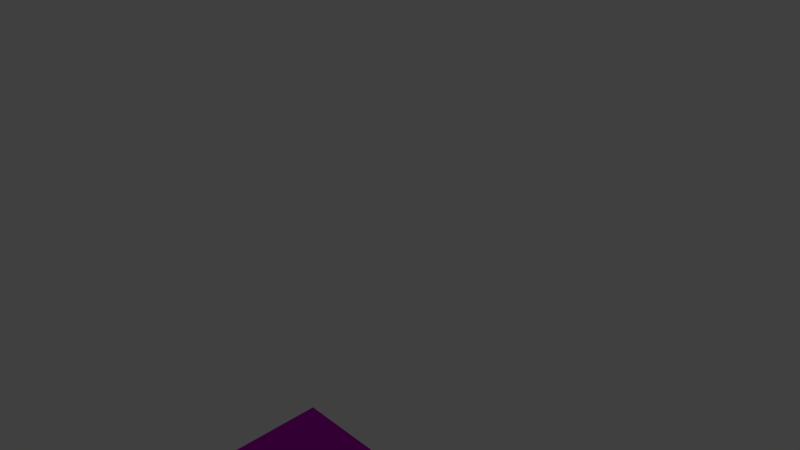 # Source: cz_crate.blend  (saved by Blender 2.76.0; exported with 4.5.12 LTS)
import bpy
from mathutils import Matrix  # noqa: F401  (used for matrix-valued properties, if any)

bpy.ops.wm.read_factory_settings(use_empty=True)
scene = bpy.context.scene
scene.name = 'Scene'

# ---- collections
col_collection_1 = bpy.data.collections.new('Collection 1'); scene.collection.children.link(col_collection_1)

# ---- images (referenced by path relative to the original .blend; pixels are not part of the script)
import os
ASSET_DIR = os.environ.get("B2B_ASSET_DIR", "")  # directory of the original .blend (textures are referenced by path, not embedded)
HERE = os.path.dirname(os.path.abspath(__file__))  # packed textures are extracted next to this script under _unpacked/

def load_image(name, relpath, width, height, colorspace="sRGB"):
    """Load a texture the original file referenced (path relative to the .blend, or extracted next to this script)."""
    p = next((c for c in (os.path.join(HERE, relpath), os.path.join(ASSET_DIR, relpath)) if relpath and os.path.exists(c)), "")
    if p:
        img = bpy.data.images.load(p, check_existing=True)
        img.name = name
    else:  # same state as the original file: an image datablock whose file is absent (Cycles renders it pink)
        img = bpy.data.images.new(name, width, height)
        img.source = "FILE"
        img.filepath = "//" + (relpath or name)
    img.colorspace_settings.name = colorspace
    return img
img_crate2_diffuse_png = load_image('crate2_diffuse.png', 'crate2_diffuse.png', 1024, 1024, 'sRGB')
img_crate2_normal_png = load_image('crate2_normal.png', 'crate2_normal.png', 1024, 1024, 'sRGB')

# ---- materials (node trees are filled in below, after node groups)
mat_material_001 = bpy.data.materials.new('Material.001')
mat_material_001.alpha_threshold = 0.0
mat_material_001.roughness = 0.5

# ---- material node trees
mat_material_001.use_nodes = True; mat_material_001.node_tree.nodes.clear()
_N = mat_material_001.node_tree.nodes; _L = mat_material_001.node_tree.links
n0 = _N.new('ShaderNodeOutputMaterial'); n0.name = 'Material Output'; n0.location = (300, 300)
n1 = _N.new('ShaderNodeNormalMap'); n1.name = 'Normal Map'; n1.location = (-178, 177)
n1.uv_map = 'UVMap'
n2 = _N.new('ShaderNodeTexImage'); n2.name = 'Image Texture'; n2.location = (-185, 578)
n2.width = 140
n2.image = img_crate2_diffuse_png
n3 = _N.new('ShaderNodeTexImage'); n3.name = 'Image Texture.001'; n3.location = (-361, 304)
n3.width = 140
n3.image = img_crate2_normal_png
n4 = _N.new('ShaderNodeBsdfDiffuse'); n4.name = 'Diffuse BSDF'; n4.location = (38, 322)
_L.new(n4.outputs[0], n0.inputs[0])
_L.new(n2.outputs[0], n4.inputs[0])
_L.new(n3.outputs[0], n1.inputs[1])
_L.new(n1.outputs[0], n4.inputs[2])
n0.is_active_output = True

# ---- world
world_world = bpy.data.worlds.new('World'); scene.world = world_world
world_world.color = (0.05088, 0.05088, 0.05088)
world_world.use_sun_shadow = False
world_world.sun_shadow_jitter_overblur = 0.0
world_world.cycles.sampling_method = 'MANUAL'
world_world.cycles.sample_map_resolution = 256

# ---- cameras
cam_camera = bpy.data.cameras.new('Camera')
cam_camera.clip_end = 100.0
cam_camera.lens = 35.0
cam_camera.sensor_width = 32.0
cam_camera.sensor_height = 18.0
cam_camera.ortho_scale = 7.314
cam_camera.dof.focus_distance = 0.0

# ---- lights
light_lamp = bpy.data.lights.new('Lamp', 'POINT')
light_lamp.transmission_factor = 0.0
light_lamp.cutoff_distance = 30.0
light_lamp.energy = 100.0
light_lamp.shadow_buffer_clip_start = 1.001
light_lamp.shadow_soft_size = 0.1
light_lamp.shadow_maximum_resolution = 0.006
light_lamp.use_absolute_resolution = True
light_lamp.cycles.use_multiple_importance_sampling = False

# ---- meshes
me_cube = bpy.data.meshes.new('Cube')
me_cube.from_pydata([(-1.0, -1.0, -1.0), (-1.0, -1.0, 1.0), (-1.0, 1.0, -1.0), (-1.0, 1.0, 1.0), (1.0, -1.0, -1.0), (1.0, -1.0, 1.0), (1.0, 1.0, -1.0), (1.0, 1.0, 1.0)], [], [(1, 3, 2, 0), (3, 7, 6, 2), (7, 5, 4, 6), (5, 1, 0, 4), (0, 2, 6, 4), (5, 7, 3, 1)])
_uv = me_cube.uv_layers.new(name='UVMap')
_uv.uv.foreach_set('vector', [0.0, 0.0, 1.0, 0.0, 1.0, 1.0, 0.0, 1.0, 0.0, 0.0, 1.0, 0.0, 1.0, 1.0, 0.0, 1.0, 0.0, 0.0, 1.0, 0.0, 1.0, 1.0, 0.0, 1.0, 0.0, 0.0, 1.0, 0.0, 1.0, 1.0, 0.0, 1.0, 0.0, 0.0, 1.0, 0.0, 1.0, 1.0, 0.0, 1.0, 0.0, 0.0, 1.0, 0.0, 1.0, 1.0, 0.0, 1.0])
me_cube.materials.append(mat_material_001)
me_cube.use_remesh_preserve_volume = False
me_cube.use_remesh_preserve_attributes = False
me_cube.use_mirror_vertex_groups = False
me_cube.update()

# ---- objects
ob_crate = bpy.data.objects.new('Crate', me_cube)
ob_lamp = bpy.data.objects.new('Lamp', light_lamp)
ob_camera = bpy.data.objects.new('Camera', cam_camera)

# ---- transforms, parenting, visibility, modifiers, constraints
ob_crate.location = (5.0, -5.0, 1.0)
ob_crate.rotation_euler = (0.0, 0.0, 3.142)
ob_crate.lineart.crease_threshold = 0.0
ob_lamp.location = (4.076, 1.005, 5.904)
ob_lamp.rotation_euler = (0.6503, 0.05522, 1.866)
ob_lamp.lock_rotations_4d = False
ob_lamp.empty_display_type = 'ARROWS'
ob_lamp.color = (0.0, 0.0, 0.0, 0.0)
ob_lamp.lineart.crease_threshold = 0.0
ob_camera.location = (7.481, -6.508, 5.344)
ob_camera.rotation_euler = (1.109, 0.01082, 0.8149)
ob_camera.lock_rotations_4d = False
ob_camera.empty_display_type = 'ARROWS'
ob_camera.color = (0.0, 0.0, 0.0, 0.0)
ob_camera.display_type = 'WIRE'
ob_camera.lineart.crease_threshold = 0.0

# ---- collection membership
col_collection_1.objects.link(ob_crate)
col_collection_1.objects.link(ob_lamp)
col_collection_1.objects.link(ob_camera)

# ---- scene / render settings (as saved in the file)
scene.camera = ob_camera
scene.frame_start = 1; scene.frame_end = 250; scene.frame_set(1)
scene.render.engine = 'CYCLES'
scene.render.resolution_percentage = 50
scene.render.dither_intensity = 0.0
scene.cycles.use_denoising = False
scene.cycles.samples = 10
scene.cycles.sampling_pattern = 'TABULATED_SOBOL'
scene.cycles.light_sampling_threshold = 0.0
scene.cycles.use_adaptive_sampling = False
scene.cycles.use_light_tree = False
scene.cycles.blur_glossy = 0.0
scene.cycles.pixel_filter_type = 'GAUSSIAN'
scene.cycles.sample_clamp_indirect = 0.0
scene.view_settings.view_transform = 'Standard'
bpy.context.view_layer.update()
